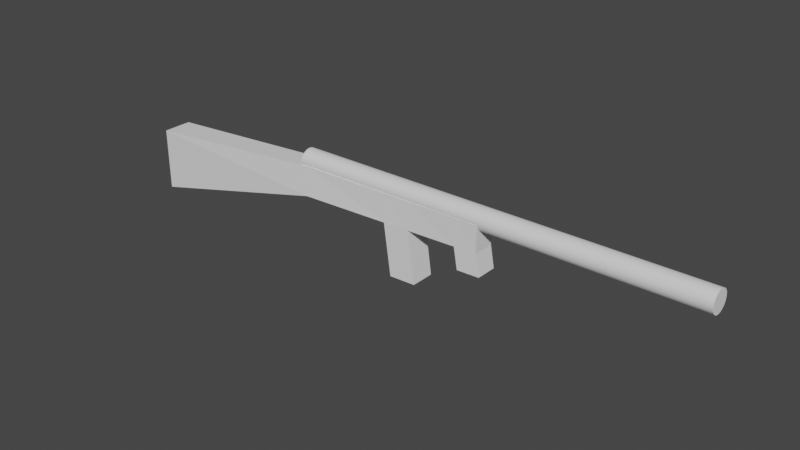 # Source: bron_dluga.blend  (saved by Blender 3.1.7; exported with 4.5.12 LTS)
import bpy
from mathutils import Matrix  # noqa: F401  (used for matrix-valued properties, if any)

bpy.ops.wm.read_factory_settings(use_empty=True)
scene = bpy.context.scene
scene.name = 'Scene'

# ---- collections
col_collection = bpy.data.collections.new('Collection'); scene.collection.children.link(col_collection)

# ---- world
world_world = bpy.data.worlds.new('World'); scene.world = world_world
world_world.use_nodes = True; world_world.node_tree.nodes.clear()
_N = world_world.node_tree.nodes; _L = world_world.node_tree.links
n0 = _N.new('ShaderNodeOutputWorld'); n0.name = 'World Output'; n0.location = (300, 300)
n1 = _N.new('ShaderNodeBackground'); n1.name = 'Background'; n1.location = (10, 300)
n1.inputs[0].default_value = (0.05088, 0.05088, 0.05088, 1.0)
_L.new(n1.outputs[0], n0.inputs[0])
n0.is_active_output = True
world_world.color = (0.05088, 0.05088, 0.05088)
world_world.use_sun_shadow = False
world_world.sun_shadow_jitter_overblur = 0.0

# ---- meshes
me_kostka = bpy.data.meshes.new('Kostka')
me_kostka.from_pydata([(-1.0, -0.5734, -1.827), (-1.0, -0.5734, 0.6357), (-1.0, 0.5734, -1.827), (-1.0, 0.5734, 0.6357), (4.909, -0.418, 0.2667), (4.909, -0.418, 1.294), (4.909, 0.418, 0.2667), (4.909, 0.418, 1.294), (2.016, 0.5586, 0.1127), (2.016, 0.4547, 1.23), (2.016, -0.5586, 0.1127), (2.016, -0.4547, 1.23), (3.413, 0.437, 1.261), (3.413, -0.4907, 0.187), (3.413, 0.4907, 0.187), (3.413, -0.437, 1.261), (3.817, 0.4319, 1.27), (3.817, -0.4711, 0.2085), (3.817, 0.4711, 0.2085), (3.817, -0.4319, 1.27), (3.927, 0.4711, -1.797), (3.523, 0.4907, -1.818), (3.523, -0.4907, -1.818), (3.927, -0.4711, -1.797), (4.566, 0.4224, 1.286), (4.566, -0.4346, 0.2484), (4.566, 0.4346, 0.2484), (4.566, -0.4224, 1.286), (4.966, -0.418, -0.5628), (4.966, 0.418, -0.5628), (4.624, -0.4346, -0.581), (4.624, 0.4346, -0.581), (1.884, -0.417, 1.312), (8.064, -0.417, 1.41), (1.885, -0.4089, 1.231), (8.064, -0.4089, 1.329), (1.885, -0.3852, 1.153), (8.065, -0.3852, 1.251), (1.885, -0.3467, 1.082), (8.065, -0.3467, 1.18), (1.885, -0.2948, 1.019), (8.065, -0.2948, 1.117), (1.885, -0.2316, 0.9679), (8.065, -0.2316, 1.066), (1.885, -0.1596, 0.9296), (8.065, -0.1596, 1.028), (1.885, -0.08134, 0.9061), (8.065, -0.08134, 1.004), (1.885, 1.823e-08, 0.8982), (8.065, 1.823e-08, 0.9962), (1.885, 0.08134, 0.9061), (8.065, 0.08134, 1.004), (1.885, 0.1596, 0.9296), (8.065, 0.1596, 1.028), (1.885, 0.2316, 0.9679), (8.065, 0.2316, 1.066), (1.885, 0.2948, 1.019), (8.065, 0.2948, 1.117), (1.885, 0.3467, 1.082), (8.065, 0.3467, 1.18), (1.885, 0.3852, 1.153), (8.065, 0.3852, 1.251), (1.885, 0.4089, 1.231), (8.064, 0.4089, 1.329), (1.884, 0.417, 1.312), (8.064, 0.417, 1.41), (1.884, 0.4089, 1.392), (8.064, 0.4089, 1.49), (1.884, 0.3852, 1.47), (8.064, 0.3852, 1.568), (1.884, 0.3467, 1.541), (8.064, 0.3467, 1.639), (1.884, 0.2948, 1.604), (8.064, 0.2948, 1.702), (1.884, 0.2316, 1.656), (8.063, 0.2316, 1.754), (1.884, 0.1596, 1.694), (8.063, 0.1596, 1.792), (1.884, 0.08134, 1.717), (8.063, 0.08134, 1.815), (1.883, -4.972e-09, 1.725), (8.063, -4.972e-09, 1.823), (1.884, -0.08134, 1.717), (8.063, -0.08134, 1.815), (1.884, -0.1596, 1.694), (8.063, -0.1596, 1.792), (1.884, -0.2316, 1.656), (8.063, -0.2316, 1.754), (1.884, -0.2948, 1.604), (8.064, -0.2948, 1.702), (1.884, -0.3467, 1.541), (8.064, -0.3467, 1.639), (1.884, -0.3852, 1.47), (8.064, -0.3852, 1.568), (1.884, -0.4089, 1.392), (8.064, -0.4089, 1.49)], [], [(0, 1, 3, 2), (26, 24, 7, 6), (6, 7, 5, 4), (10, 11, 1, 0), (4, 25, 30, 28), (9, 3, 1, 11), (12, 9, 11, 15), (2, 8, 10, 0), (13, 15, 11, 10), (2, 3, 9, 8), (17, 19, 15, 13), (16, 12, 15, 19), (8, 14, 13, 10), (8, 9, 12, 14), (24, 16, 19, 27), (25, 27, 19, 17), (13, 14, 21, 22), (14, 12, 16, 18), (21, 20, 23, 22), (14, 18, 20, 21), (17, 13, 22, 23), (18, 17, 23, 20), (4, 5, 27, 25), (7, 24, 27, 5), (18, 26, 25, 17), (18, 16, 24, 26), (31, 29, 28, 30), (25, 26, 31, 30), (26, 6, 29, 31), (6, 4, 28, 29), (32, 33, 35, 34), (34, 35, 37, 36), (36, 37, 39, 38), (38, 39, 41, 40), (40, 41, 43, 42), (42, 43, 45, 44), (44, 45, 47, 46), (46, 47, 49, 48), (48, 49, 51, 50), (50, 51, 53, 52), (52, 53, 55, 54), (54, 55, 57, 56), (56, 57, 59, 58), (58, 59, 61, 60), (60, 61, 63, 62), (62, 63, 65, 64), (64, 65, 67, 66), (66, 67, 69, 68), (68, 69, 71, 70), (70, 71, 73, 72), (72, 73, 75, 74), (74, 75, 77, 76), (76, 77, 79, 78), (78, 79, 81, 80), (80, 81, 83, 82), (82, 83, 85, 84), (84, 85, 87, 86), (86, 87, 89, 88), (88, 89, 91, 90), (90, 91, 93, 92), (35, 33, 95, 93, 91, 89, 87, 85, 83, 81, 79, 77, 75, 73, 71, 69, 67, 65, 63, 61, 59, 57, 55, 53, 51, 49, 47, 45, 43, 41, 39, 37), (92, 93, 95, 94), (94, 95, 33, 32), (32, 34, 36, 38, 40, 42, 44, 46, 48, 50, 52, 54, 56, 58, 60, 62, 64, 66, 68, 70, 72, 74, 76, 78, 80, 82, 84, 86, 88, 90, 92, 94)])
_uv = me_kostka.uv_layers.new(name='MapaUV')
_uv.uv.foreach_set('vector', [0.375, 0.0, 0.625, 0.0, 0.625, 0.25, 0.375, 0.25, 0.375, 0.4852, 0.625, 0.4852, 0.625, 0.5, 0.375, 0.5, 0.375, 0.5, 0.625, 0.5, 0.625, 0.75, 0.375, 0.75, 0.375, 0.875, 0.625, 0.875, 0.625, 1.0, 0.375, 1.0, 0.375, 0.75, 0.375, 0.7648, 0.375, 0.7648, 0.375, 0.75, 0.75, 0.5, 0.875, 0.5, 0.875, 0.75, 0.75, 0.75, 0.6896, 0.5, 0.75, 0.5, 0.75, 0.75, 0.6896, 0.75, 0.125, 0.5, 0.25, 0.5, 0.25, 0.75, 0.125, 0.75, 0.375, 0.8146, 0.625, 0.8146, 0.625, 0.875, 0.375, 0.875, 0.375, 0.25, 0.625, 0.25, 0.625, 0.375, 0.375, 0.375, 0.375, 0.7972, 0.625, 0.7972, 0.625, 0.8146, 0.375, 0.8146, 0.6722, 0.5, 0.6896, 0.5, 0.6896, 0.75, 0.6722, 0.75, 0.25, 0.5, 0.3104, 0.5, 0.3104, 0.75, 0.25, 0.75, 0.375, 0.375, 0.625, 0.375, 0.625, 0.4354, 0.375, 0.4354, 0.6398, 0.5, 0.6722, 0.5, 0.6722, 0.75, 0.6398, 0.75, 0.375, 0.7648, 0.625, 0.7648, 0.625, 0.7972, 0.375, 0.7972, 0.3104, 0.75, 0.3104, 0.5, 0.3104, 0.5, 0.3104, 0.75, 0.375, 0.4354, 0.625, 0.4354, 0.625, 0.4528, 0.375, 0.4528, 0.3104, 0.5, 0.3278, 0.5, 0.3278, 0.75, 0.3104, 0.75, 0.375, 0.4354, 0.375, 0.4528, 0.375, 0.4528, 0.375, 0.4354, 0.375, 0.7972, 0.375, 0.8146, 0.375, 0.8146, 0.375, 0.7972, 0.3278, 0.5, 0.3278, 0.75, 0.3278, 0.75, 0.3278, 0.5, 0.375, 0.75, 0.625, 0.75, 0.625, 0.7648, 0.375, 0.7648, 0.625, 0.5, 0.6398, 0.5, 0.6398, 0.75, 0.625, 0.75, 0.3278, 0.5, 0.3602, 0.5, 0.3602, 0.75, 0.3278, 0.75, 0.375, 0.4528, 0.625, 0.4528, 0.625, 0.4852, 0.375, 0.4852, 0.3602, 0.5, 0.375, 0.5, 0.375, 0.75, 0.3602, 0.75, 0.3602, 0.75, 0.3602, 0.5, 0.3602, 0.5, 0.3602, 0.75, 0.375, 0.4852, 0.375, 0.5, 0.375, 0.5, 0.375, 0.4852, 0.375, 0.5, 0.375, 0.75, 0.375, 0.75, 0.375, 0.5, 1.0, 0.5, 1.0, 1.0, 0.9688, 1.0, 0.9688, 0.5, 0.9688, 0.5, 0.9688, 1.0, 0.9375, 1.0, 0.9375, 0.5, 0.9375, 0.5, 0.9375, 1.0, 0.9062, 1.0, 0.9062, 0.5, 0.9062, 0.5, 0.9062, 1.0, 0.875, 1.0, 0.875, 0.5, 0.875, 0.5, 0.875, 1.0, 0.8438, 1.0, 0.8438, 0.5, 0.8438, 0.5, 0.8438, 1.0, 0.8125, 1.0, 0.8125, 0.5, 0.8125, 0.5, 0.8125, 1.0, 0.7812, 1.0, 0.7812, 0.5, 0.7812, 0.5, 0.7812, 1.0, 0.75, 1.0, 0.75, 0.5, 0.75, 0.5, 0.75, 1.0, 0.7188, 1.0, 0.7188, 0.5, 0.7188, 0.5, 0.7188, 1.0, 0.6875, 1.0, 0.6875, 0.5, 0.6875, 0.5, 0.6875, 1.0, 0.6562, 1.0, 0.6562, 0.5, 0.6562, 0.5, 0.6562, 1.0, 0.625, 1.0, 0.625, 0.5, 0.625, 0.5, 0.625, 1.0, 0.5938, 1.0, 0.5938, 0.5, 0.5938, 0.5, 0.5938, 1.0, 0.5625, 1.0, 0.5625, 0.5, 0.5625, 0.5, 0.5625, 1.0, 0.5312, 1.0, 0.5312, 0.5, 0.5312, 0.5, 0.5312, 1.0, 0.5, 1.0, 0.5, 0.5, 0.5, 0.5, 0.5, 1.0, 0.4688, 1.0, 0.4688, 0.5, 0.4688, 0.5, 0.4688, 1.0, 0.4375, 1.0, 0.4375, 0.5, 0.4375, 0.5, 0.4375, 1.0, 0.4062, 1.0, 0.4062, 0.5, 0.4062, 0.5, 0.4062, 1.0, 0.375, 1.0, 0.375, 0.5, 0.375, 0.5, 0.375, 1.0, 0.3438, 1.0, 0.3438, 0.5, 0.3438, 0.5, 0.3438, 1.0, 0.3125, 1.0, 0.3125, 0.5, 0.3125, 0.5, 0.3125, 1.0, 0.2812, 1.0, 0.2812, 0.5, 0.2812, 0.5, 0.2812, 1.0, 0.25, 1.0, 0.25, 0.5, 0.25, 0.5, 0.25, 1.0, 0.2188, 1.0, 0.2188, 0.5, 0.2188, 0.5, 0.2188, 1.0, 0.1875, 1.0, 0.1875, 0.5, 0.1875, 0.5, 0.1875, 1.0, 0.1562, 1.0, 0.1562, 0.5, 0.1562, 0.5, 0.1562, 1.0, 0.125, 1.0, 0.125, 0.5, 0.125, 0.5, 0.125, 1.0, 0.09375, 1.0, 0.09375, 0.5, 0.09375, 0.5, 0.09375, 1.0, 0.0625, 1.0, 0.0625, 0.5, 0.2968, 0.4854, 0.25, 0.49, 0.2032, 0.4854, 0.1582, 0.4717, 0.1167, 0.4496, 0.08029, 0.4197, 0.05045, 0.3833, 0.02827, 0.3418, 0.01461, 0.2968, 0.01, 0.25, 0.01461, 0.2032, 0.02827, 0.1582, 0.05045, 0.1167, 0.08029, 0.08029, 0.1167, 0.05045, 0.1582, 0.02827, 0.2032, 0.01461, 0.25, 0.01, 0.2968, 0.01461, 0.3418, 0.02827, 0.3833, 0.05045, 0.4197, 0.08029, 0.4496, 0.1167, 0.4717, 0.1582, 0.4854, 0.2032, 0.49, 0.25, 0.4854, 0.2968, 0.4717, 0.3418, 0.4496, 0.3833, 0.4197, 0.4197, 0.3833, 0.4496, 0.3418, 0.4717, 0.0625, 0.5, 0.0625, 1.0, 0.03125, 1.0, 0.03125, 0.5, 0.03125, 0.5, 0.03125, 1.0, 0.0, 1.0, 0.0, 0.5, 0.75, 0.49, 0.7968, 0.4854, 0.8418, 0.4717, 0.8833, 0.4496, 0.9197, 0.4197, 0.9496, 0.3833, 0.9717, 0.3418, 0.9854, 0.2968, 0.99, 0.25, 0.9854, 0.2032, 0.9717, 0.1582, 0.9496, 0.1167, 0.9197, 0.08029, 0.8833, 0.05045, 0.8418, 0.02827, 0.7968, 0.01461, 0.75, 0.01, 0.7032, 0.01461, 0.6582, 0.02827, 0.6167, 0.05045, 0.5803, 0.08029, 0.5504, 0.1167, 0.5283, 0.1582, 0.5146, 0.2032, 0.51, 0.25, 0.5146, 0.2968, 0.5283, 0.3418, 0.5504, 0.3833, 0.5803, 0.4197, 0.6167, 0.4496, 0.6582, 0.4717, 0.7032, 0.4854])
me_kostka.use_remesh_fix_poles = True
me_kostka.use_remesh_preserve_attributes = False
me_kostka.update()

# ---- objects
ob_pusty = bpy.data.objects.new('Pusty', None)
ob_kostka = bpy.data.objects.new('Kostka', me_kostka)

# ---- transforms, parenting, visibility, modifiers, constraints
ob_pusty.location = (0.0, 0.0, -0.2363)
ob_pusty.rotation_euler = (1.571, 0.0, 3.142)
ob_pusty.empty_display_type = 'IMAGE'
ob_pusty.empty_display_size = 7.138
ob_pusty.empty_image_offset = (-0.5, -0.3502)
ob_pusty.empty_image_depth = 'BACK'
ob_pusty.show_empty_image_perspective = False
ob_pusty.empty_image_side = 'FRONT'
ob_kostka.location = (-2.546, 0.0, 0.0)
ob_kostka.scale = (0.7731, 0.3015, 0.3015)

# ---- collection membership
col_collection.objects.link(ob_pusty)
col_collection.objects.link(ob_kostka)

# ---- scene / render settings (as saved in the file)
scene.frame_start = 1; scene.frame_end = 250; scene.frame_set(1)
scene.render.engine = 'BLENDER_EEVEE_NEXT'
scene.cycles.sampling_pattern = 'TABULATED_SOBOL'
scene.cycles.use_light_tree = False
scene.view_settings.view_transform = 'Filmic'
bpy.context.view_layer.update()

# ---- added for rendering (the .blend has no active camera and no usable light): camera, sun
cam_auto = bpy.data.cameras.new('AutoCamera')
cam_auto.lens = 50.0
cam_auto.sensor_width = 36.0
cam_auto.clip_end = 1000.0
ob_auto_camera = bpy.data.objects.new('AutoCamera', cam_auto)
scene.collection.objects.link(ob_auto_camera)
ob_auto_camera.location = (6.75618, -7.88584, 5.25666)
ob_auto_camera.rotation_euler = (1.09748, -7.21219e-08, 0.694738)
scene.camera = ob_auto_camera
light_auto_sun = bpy.data.lights.new('AutoSun', 'SUN')
light_auto_sun.energy = 3.0
light_auto_sun.angle = 0.0523599
ob_auto_sun = bpy.data.objects.new('AutoSun', light_auto_sun)
scene.collection.objects.link(ob_auto_sun)
ob_auto_sun.rotation_euler = (0.872665, 0.174533, 0.523599)
bpy.context.view_layer.update()
